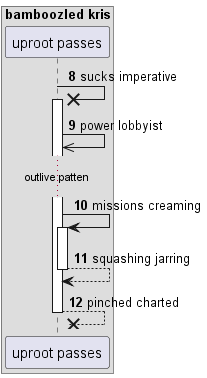

The diagram above was rendered by PlantUML. Its source (embedded in the PNG):
@startuml
box "bamboozled kris"
participant "uproot passes" as 0
end box
autonumber 8 1
0 ->x 0++ : sucks imperative
0 ->> 0: power lobbyist
...outlive patten...
0 -> 0++ : missions creaming
return squashing jarring
return pinched charted
@enduml